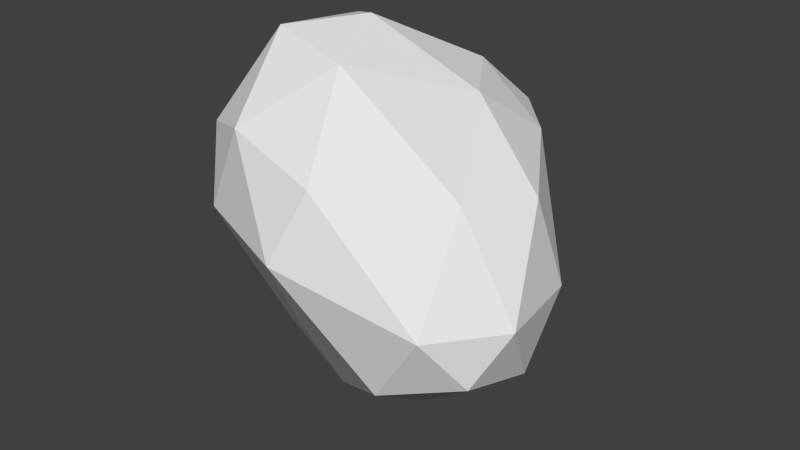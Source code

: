 # Source: Asteroid-5.blend  (saved by Blender 2.74.0; exported with 4.5.12 LTS)
import bpy
from mathutils import Matrix  # noqa: F401  (used for matrix-valued properties, if any)

bpy.ops.wm.read_factory_settings(use_empty=True)
scene = bpy.context.scene
scene.name = 'Scene'

# ---- collections
col_collection_1 = bpy.data.collections.new('Collection 1'); scene.collection.children.link(col_collection_1)

# ---- world
world_world = bpy.data.worlds.new('World'); scene.world = world_world
world_world.color = (0.05088, 0.05088, 0.05088)
world_world.use_sun_shadow = False
world_world.sun_shadow_jitter_overblur = 0.0
world_world.cycles.sampling_method = 'MANUAL'
world_world.cycles.sample_map_resolution = 256

# ---- meshes
me_icosphere_004 = bpy.data.meshes.new('Icosphere.004')
me_icosphere_004.from_pydata([(-0.156, 0.1134, -1.549), (1.134, -0.8241, -0.5115), (-0.3118, -0.8249, -0.5718), (-1.307, 0.305, -0.8898), (-0.6887, 1.156, -0.8898), (0.6882, 0.5514, -0.5718), (0.1862, -1.185, 0.6808), (-0.9799, -0.8347, 0.7165), (-0.9726, 0.7411, 0.5348), (0.3341, 0.9092, 0.6871), (1.093, -0.09324, 0.5064), (-0.1833, -0.1705, 1.449), (-0.2931, -0.4051, -1.311), (0.2947, -0.2141, -1.311), (0.5576, -1.023, -0.702), (1.145, -0.2142, -0.702), (0.2947, 0.4039, -1.311), (-0.9326, 0.3005, -1.384), (-0.812, -0.41, -0.9574), (-0.5694, 0.8005, -1.384), (-1.146, 0.8389, -0.9368), (0.1402, 0.8981, -0.9575), (1.302, -0.5915, -0.1433), (1.192, 0.0962, -0.1589), (-0.01352, -1.355, 0.171), (0.9537, -1.095, -0.1235), (-1.348, -0.4315, 0.2368), (-0.8024, -1.068, 0.2255), (-0.9227, 1.059, 0.02065), (-1.344, 0.4887, 0.08175), (0.5878, 0.809, 0.0), (-0.2633, 1.196, 0.01623), (0.8764, -0.5922, 0.5698), (-0.499, -1.103, 0.866), (-1.19, -0.128, 0.827), (-0.3591, 0.9837, 0.7819), (0.663, 0.576, 0.6458), (0.002383, -0.6801, 1.281), (0.4908, 0.0975, 0.9995), (-0.6072, -0.5639, 1.382), (-0.5524, 0.1202, 1.324), (0.154, 0.5905, 1.035)], [], [(0, 13, 12), (1, 13, 15), (0, 12, 17), (0, 17, 19), (0, 19, 16), (1, 15, 22), (2, 14, 24), (3, 18, 26), (4, 20, 28), (5, 21, 30), (1, 22, 25), (2, 24, 27), (3, 26, 29), (4, 28, 31), (5, 30, 23), (6, 32, 37), (7, 33, 39), (8, 34, 40), (9, 35, 41), (10, 36, 38), (38, 41, 11), (38, 36, 41), (36, 9, 41), (41, 40, 11), (41, 35, 40), (35, 8, 40), (40, 39, 11), (40, 34, 39), (34, 7, 39), (39, 37, 11), (39, 33, 37), (33, 6, 37), (37, 38, 11), (37, 32, 38), (32, 10, 38), (23, 36, 10), (23, 30, 36), (30, 9, 36), (31, 35, 9), (31, 28, 35), (28, 8, 35), (29, 34, 8), (29, 26, 34), (26, 7, 34), (27, 33, 7), (27, 24, 33), (24, 6, 33), (25, 32, 6), (25, 22, 32), (22, 10, 32), (30, 31, 9), (30, 21, 31), (21, 4, 31), (28, 29, 8), (28, 20, 29), (20, 3, 29), (26, 27, 7), (26, 18, 27), (18, 2, 27), (24, 25, 6), (24, 14, 25), (14, 1, 25), (22, 23, 10), (22, 15, 23), (15, 5, 23), (16, 21, 5), (16, 19, 21), (19, 4, 21), (19, 20, 4), (19, 17, 20), (17, 3, 20), (17, 18, 3), (17, 12, 18), (12, 2, 18), (15, 16, 5), (15, 13, 16), (13, 0, 16), (12, 14, 2), (12, 13, 14), (13, 1, 14)])
me_icosphere_004.use_remesh_preserve_volume = False
me_icosphere_004.use_remesh_preserve_attributes = False
me_icosphere_004.use_mirror_vertex_groups = False
me_icosphere_004.update()

# ---- objects
ob_icosphere = bpy.data.objects.new('Icosphere', me_icosphere_004)

# ---- transforms, parenting, visibility, modifiers, constraints
ob_icosphere.location = (0.0, 0.0, 0.0)
ob_icosphere.lineart.crease_threshold = 0.0

# ---- collection membership
col_collection_1.objects.link(ob_icosphere)

# ---- scene / render settings (as saved in the file)
scene.frame_start = 1; scene.frame_end = 250; scene.frame_set(1)
scene.render.engine = 'BLENDER_EEVEE_NEXT'
scene.render.resolution_percentage = 50
scene.render.dither_intensity = 0.0
scene.cycles.use_denoising = False
scene.cycles.samples = 10
scene.cycles.sampling_pattern = 'TABULATED_SOBOL'
scene.cycles.light_sampling_threshold = 0.0
scene.cycles.use_adaptive_sampling = False
scene.cycles.use_light_tree = False
scene.cycles.blur_glossy = 0.0
scene.cycles.pixel_filter_type = 'GAUSSIAN'
scene.cycles.sample_clamp_indirect = 0.0
scene.view_settings.view_transform = 'Standard'
bpy.context.view_layer.update()

# ---- added for rendering (the .blend has no active camera and no usable light): camera, sun
cam_auto = bpy.data.cameras.new('AutoCamera')
cam_auto.lens = 50.0
cam_auto.sensor_width = 36.0
cam_auto.clip_end = 1000.0
ob_auto_camera = bpy.data.objects.new('AutoCamera', cam_auto)
scene.collection.objects.link(ob_auto_camera)
ob_auto_camera.location = (4.36771, -5.34838, 3.46242)
ob_auto_camera.rotation_euler = (1.09748, -7.21219e-08, 0.694738)
scene.camera = ob_auto_camera
light_auto_sun = bpy.data.lights.new('AutoSun', 'SUN')
light_auto_sun.energy = 3.0
light_auto_sun.angle = 0.0523599
ob_auto_sun = bpy.data.objects.new('AutoSun', light_auto_sun)
scene.collection.objects.link(ob_auto_sun)
ob_auto_sun.rotation_euler = (0.872665, 0.174533, 0.523599)
bpy.context.view_layer.update()

